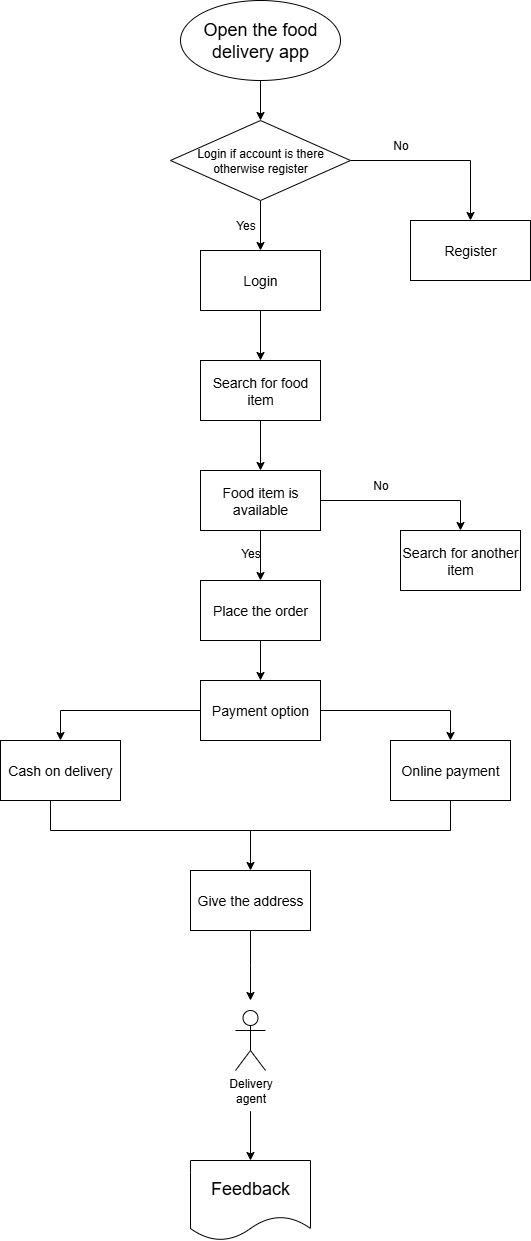

The diagram above was exported from draw.io. Its source (the exported page's mxGraphModel, read from the mxfile embedded in the PNG):
<mxGraphModel dx="786" dy="1551" grid="1" gridSize="10" guides="1" tooltips="1" connect="1" arrows="1" fold="1" page="1" pageScale="1" pageWidth="850" pageHeight="1100" math="0" shadow="0">
  <root>
    <mxCell id="0" />
    <mxCell id="1" parent="0" />
    <mxCell id="3pC6DVLY40aehx3J_P9I-10" style="edgeStyle=orthogonalEdgeStyle;rounded=0;orthogonalLoop=1;jettySize=auto;html=1;exitX=0.5;exitY=1;exitDx=0;exitDy=0;entryX=0.5;entryY=0;entryDx=0;entryDy=0;" edge="1" parent="1" source="3pC6DVLY40aehx3J_P9I-1" target="3pC6DVLY40aehx3J_P9I-2">
      <mxGeometry relative="1" as="geometry" />
    </mxCell>
    <mxCell id="3pC6DVLY40aehx3J_P9I-1" value="&lt;font style=&quot;font-size: 18px;&quot;&gt;Open the food delivery app&lt;/font&gt;" style="ellipse;whiteSpace=wrap;html=1;" vertex="1" parent="1">
      <mxGeometry x="300" y="-1090" width="160" height="80" as="geometry" />
    </mxCell>
    <mxCell id="3pC6DVLY40aehx3J_P9I-11" style="edgeStyle=orthogonalEdgeStyle;rounded=0;orthogonalLoop=1;jettySize=auto;html=1;exitX=0.5;exitY=1;exitDx=0;exitDy=0;entryX=0.5;entryY=0;entryDx=0;entryDy=0;" edge="1" parent="1" source="3pC6DVLY40aehx3J_P9I-2" target="3pC6DVLY40aehx3J_P9I-3">
      <mxGeometry relative="1" as="geometry" />
    </mxCell>
    <mxCell id="3pC6DVLY40aehx3J_P9I-17" style="edgeStyle=orthogonalEdgeStyle;rounded=0;orthogonalLoop=1;jettySize=auto;html=1;exitX=1;exitY=0.5;exitDx=0;exitDy=0;entryX=0.5;entryY=0;entryDx=0;entryDy=0;" edge="1" parent="1" source="3pC6DVLY40aehx3J_P9I-2" target="3pC6DVLY40aehx3J_P9I-9">
      <mxGeometry relative="1" as="geometry">
        <mxPoint x="590" y="-930" as="targetPoint" />
      </mxGeometry>
    </mxCell>
    <mxCell id="3pC6DVLY40aehx3J_P9I-2" value="Login if account is there otherwise register" style="rhombus;whiteSpace=wrap;html=1;" vertex="1" parent="1">
      <mxGeometry x="290" y="-970" width="180" height="80" as="geometry" />
    </mxCell>
    <mxCell id="3pC6DVLY40aehx3J_P9I-12" style="edgeStyle=orthogonalEdgeStyle;rounded=0;orthogonalLoop=1;jettySize=auto;html=1;exitX=0.5;exitY=1;exitDx=0;exitDy=0;entryX=0.5;entryY=0;entryDx=0;entryDy=0;" edge="1" parent="1" source="3pC6DVLY40aehx3J_P9I-3" target="3pC6DVLY40aehx3J_P9I-4">
      <mxGeometry relative="1" as="geometry" />
    </mxCell>
    <mxCell id="3pC6DVLY40aehx3J_P9I-3" value="&lt;font style=&quot;font-size: 14px;&quot;&gt;Login&lt;/font&gt;" style="rounded=0;whiteSpace=wrap;html=1;" vertex="1" parent="1">
      <mxGeometry x="320" y="-840" width="120" height="60" as="geometry" />
    </mxCell>
    <mxCell id="3pC6DVLY40aehx3J_P9I-13" style="edgeStyle=orthogonalEdgeStyle;rounded=0;orthogonalLoop=1;jettySize=auto;html=1;exitX=0.5;exitY=1;exitDx=0;exitDy=0;entryX=0.5;entryY=0;entryDx=0;entryDy=0;" edge="1" parent="1" source="3pC6DVLY40aehx3J_P9I-4" target="3pC6DVLY40aehx3J_P9I-5">
      <mxGeometry relative="1" as="geometry" />
    </mxCell>
    <mxCell id="3pC6DVLY40aehx3J_P9I-4" value="&lt;font style=&quot;font-size: 14px;&quot;&gt;Search for food item&lt;/font&gt;" style="rounded=0;whiteSpace=wrap;html=1;" vertex="1" parent="1">
      <mxGeometry x="320" y="-730" width="120" height="60" as="geometry" />
    </mxCell>
    <mxCell id="3pC6DVLY40aehx3J_P9I-14" style="edgeStyle=orthogonalEdgeStyle;rounded=0;orthogonalLoop=1;jettySize=auto;html=1;exitX=0.5;exitY=1;exitDx=0;exitDy=0;entryX=0.5;entryY=0;entryDx=0;entryDy=0;" edge="1" parent="1" source="3pC6DVLY40aehx3J_P9I-5" target="3pC6DVLY40aehx3J_P9I-6">
      <mxGeometry relative="1" as="geometry" />
    </mxCell>
    <mxCell id="3pC6DVLY40aehx3J_P9I-39" style="edgeStyle=orthogonalEdgeStyle;rounded=0;orthogonalLoop=1;jettySize=auto;html=1;exitX=1;exitY=0.5;exitDx=0;exitDy=0;entryX=0.5;entryY=0;entryDx=0;entryDy=0;" edge="1" parent="1" source="3pC6DVLY40aehx3J_P9I-5" target="3pC6DVLY40aehx3J_P9I-18">
      <mxGeometry relative="1" as="geometry" />
    </mxCell>
    <mxCell id="3pC6DVLY40aehx3J_P9I-5" value="&lt;font style=&quot;font-size: 14px;&quot;&gt;Food item is available&lt;/font&gt;" style="rounded=0;whiteSpace=wrap;html=1;" vertex="1" parent="1">
      <mxGeometry x="320" y="-620" width="120" height="60" as="geometry" />
    </mxCell>
    <mxCell id="3pC6DVLY40aehx3J_P9I-15" style="edgeStyle=orthogonalEdgeStyle;rounded=0;orthogonalLoop=1;jettySize=auto;html=1;exitX=0.5;exitY=1;exitDx=0;exitDy=0;entryX=0.5;entryY=0;entryDx=0;entryDy=0;" edge="1" parent="1" source="3pC6DVLY40aehx3J_P9I-6" target="3pC6DVLY40aehx3J_P9I-7">
      <mxGeometry relative="1" as="geometry" />
    </mxCell>
    <mxCell id="3pC6DVLY40aehx3J_P9I-6" value="&lt;font style=&quot;font-size: 14px;&quot;&gt;Place the order&lt;/font&gt;" style="rounded=0;whiteSpace=wrap;html=1;" vertex="1" parent="1">
      <mxGeometry x="320" y="-510" width="120" height="60" as="geometry" />
    </mxCell>
    <mxCell id="3pC6DVLY40aehx3J_P9I-22" style="edgeStyle=orthogonalEdgeStyle;rounded=0;orthogonalLoop=1;jettySize=auto;html=1;exitX=0;exitY=0.5;exitDx=0;exitDy=0;entryX=0.5;entryY=0;entryDx=0;entryDy=0;" edge="1" parent="1" source="3pC6DVLY40aehx3J_P9I-7" target="3pC6DVLY40aehx3J_P9I-20">
      <mxGeometry relative="1" as="geometry" />
    </mxCell>
    <mxCell id="3pC6DVLY40aehx3J_P9I-23" style="edgeStyle=orthogonalEdgeStyle;rounded=0;orthogonalLoop=1;jettySize=auto;html=1;exitX=1;exitY=0.5;exitDx=0;exitDy=0;entryX=0.5;entryY=0;entryDx=0;entryDy=0;" edge="1" parent="1" source="3pC6DVLY40aehx3J_P9I-7" target="3pC6DVLY40aehx3J_P9I-21">
      <mxGeometry relative="1" as="geometry" />
    </mxCell>
    <mxCell id="3pC6DVLY40aehx3J_P9I-7" value="&lt;font style=&quot;font-size: 14px;&quot;&gt;Payment option&lt;/font&gt;" style="rounded=0;whiteSpace=wrap;html=1;" vertex="1" parent="1">
      <mxGeometry x="320" y="-410" width="120" height="60" as="geometry" />
    </mxCell>
    <mxCell id="3pC6DVLY40aehx3J_P9I-27" style="edgeStyle=orthogonalEdgeStyle;rounded=0;orthogonalLoop=1;jettySize=auto;html=1;exitX=0.5;exitY=1;exitDx=0;exitDy=0;" edge="1" parent="1" source="3pC6DVLY40aehx3J_P9I-8">
      <mxGeometry relative="1" as="geometry">
        <mxPoint x="370" y="-90" as="targetPoint" />
      </mxGeometry>
    </mxCell>
    <mxCell id="3pC6DVLY40aehx3J_P9I-8" value="&lt;font style=&quot;font-size: 14px;&quot;&gt;Give the address&lt;/font&gt;" style="rounded=0;whiteSpace=wrap;html=1;" vertex="1" parent="1">
      <mxGeometry x="310" y="-220" width="120" height="60" as="geometry" />
    </mxCell>
    <mxCell id="3pC6DVLY40aehx3J_P9I-9" value="&lt;font style=&quot;font-size: 14px;&quot;&gt;Register&lt;/font&gt;" style="rounded=0;whiteSpace=wrap;html=1;" vertex="1" parent="1">
      <mxGeometry x="530" y="-870" width="120" height="60" as="geometry" />
    </mxCell>
    <mxCell id="3pC6DVLY40aehx3J_P9I-18" value="&lt;font style=&quot;font-size: 14px;&quot;&gt;Search for another item&lt;/font&gt;" style="rounded=0;whiteSpace=wrap;html=1;" vertex="1" parent="1">
      <mxGeometry x="520" y="-560" width="120" height="60" as="geometry" />
    </mxCell>
    <mxCell id="3pC6DVLY40aehx3J_P9I-20" value="&lt;font style=&quot;font-size: 14px;&quot;&gt;Cash on delivery&lt;/font&gt;" style="rounded=0;whiteSpace=wrap;html=1;" vertex="1" parent="1">
      <mxGeometry x="120" y="-350" width="120" height="60" as="geometry" />
    </mxCell>
    <mxCell id="3pC6DVLY40aehx3J_P9I-21" value="&lt;font style=&quot;font-size: 14px;&quot;&gt;Online payment&lt;/font&gt;" style="rounded=0;whiteSpace=wrap;html=1;" vertex="1" parent="1">
      <mxGeometry x="510" y="-350" width="120" height="60" as="geometry" />
    </mxCell>
    <mxCell id="3pC6DVLY40aehx3J_P9I-24" value="" style="endArrow=none;html=1;rounded=0;entryX=0.5;entryY=1;entryDx=0;entryDy=0;" edge="1" parent="1" target="3pC6DVLY40aehx3J_P9I-21">
      <mxGeometry width="50" height="50" relative="1" as="geometry">
        <mxPoint x="170" y="-290" as="sourcePoint" />
        <mxPoint x="560" y="-320" as="targetPoint" />
        <Array as="points">
          <mxPoint x="170" y="-260" />
          <mxPoint x="570" y="-260" />
        </Array>
      </mxGeometry>
    </mxCell>
    <mxCell id="3pC6DVLY40aehx3J_P9I-25" value="" style="endArrow=classic;html=1;rounded=0;entryX=0.5;entryY=0;entryDx=0;entryDy=0;" edge="1" parent="1" target="3pC6DVLY40aehx3J_P9I-8">
      <mxGeometry width="50" height="50" relative="1" as="geometry">
        <mxPoint x="370" y="-260" as="sourcePoint" />
        <mxPoint x="430" y="-180" as="targetPoint" />
      </mxGeometry>
    </mxCell>
    <mxCell id="3pC6DVLY40aehx3J_P9I-28" value="" style="shape=umlActor;verticalLabelPosition=bottom;verticalAlign=top;html=1;outlineConnect=0;" vertex="1" parent="1">
      <mxGeometry x="355" y="-80" width="30" height="60" as="geometry" />
    </mxCell>
    <mxCell id="3pC6DVLY40aehx3J_P9I-31" value="&lt;font style=&quot;font-size: 18px;&quot;&gt;Feedback&lt;/font&gt;" style="shape=document;whiteSpace=wrap;html=1;boundedLbl=1;" vertex="1" parent="1">
      <mxGeometry x="310" y="70" width="120" height="80" as="geometry" />
    </mxCell>
    <mxCell id="3pC6DVLY40aehx3J_P9I-32" value="" style="endArrow=classic;html=1;rounded=0;entryX=0.5;entryY=0;entryDx=0;entryDy=0;exitX=0.5;exitY=1.017;exitDx=0;exitDy=0;exitPerimeter=0;" edge="1" parent="1" source="3pC6DVLY40aehx3J_P9I-33" target="3pC6DVLY40aehx3J_P9I-31">
      <mxGeometry width="50" height="50" relative="1" as="geometry">
        <mxPoint x="370" y="40" as="sourcePoint" />
        <mxPoint x="370" y="60" as="targetPoint" />
      </mxGeometry>
    </mxCell>
    <mxCell id="3pC6DVLY40aehx3J_P9I-33" value="Delivery&lt;div&gt;agent&lt;/div&gt;" style="text;html=1;align=center;verticalAlign=middle;resizable=0;points=[];autosize=1;strokeColor=none;fillColor=none;" vertex="1" parent="1">
      <mxGeometry x="335" y="-20" width="70" height="40" as="geometry" />
    </mxCell>
    <mxCell id="3pC6DVLY40aehx3J_P9I-34" value="Yes" style="text;html=1;align=center;verticalAlign=middle;resizable=0;points=[];autosize=1;strokeColor=none;fillColor=none;" vertex="1" parent="1">
      <mxGeometry x="345" y="-880" width="40" height="30" as="geometry" />
    </mxCell>
    <mxCell id="3pC6DVLY40aehx3J_P9I-35" value="No" style="text;html=1;align=center;verticalAlign=middle;resizable=0;points=[];autosize=1;strokeColor=none;fillColor=none;" vertex="1" parent="1">
      <mxGeometry x="500" y="-960" width="40" height="30" as="geometry" />
    </mxCell>
    <mxCell id="3pC6DVLY40aehx3J_P9I-36" value="Yes" style="text;html=1;align=center;verticalAlign=middle;resizable=0;points=[];autosize=1;strokeColor=none;fillColor=none;" vertex="1" parent="1">
      <mxGeometry x="350" y="-552" width="40" height="30" as="geometry" />
    </mxCell>
    <mxCell id="3pC6DVLY40aehx3J_P9I-37" value="No" style="text;html=1;align=center;verticalAlign=middle;resizable=0;points=[];autosize=1;strokeColor=none;fillColor=none;" vertex="1" parent="1">
      <mxGeometry x="480" y="-620" width="40" height="30" as="geometry" />
    </mxCell>
  </root>
</mxGraphModel>